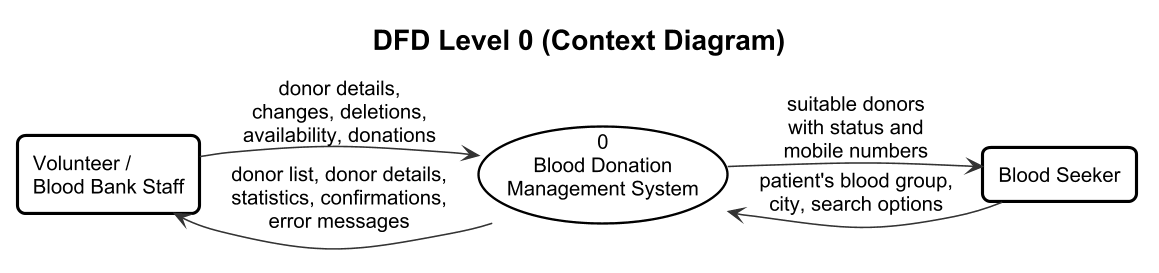

The diagram above was rendered by PlantUML. Its source (embedded in the PNG):
@startuml
!include _dfd-style.iuml

title DFD Level 0 (Context Diagram)

rectangle "Volunteer /\nBlood Bank Staff" as Staff
usecase "0\nBlood Donation\nManagement System" as P0
rectangle "Blood Seeker" as Seeker

Staff --> P0 : donor details,\nchanges, deletions,\navailability, donations
P0 --> Staff : donor list, donor details,\nstatistics, confirmations,\nerror messages
Seeker --> P0 : patient's blood group,\ncity, search options
P0 --> Seeker : suitable donors\nwith status and\nmobile numbers
@enduml